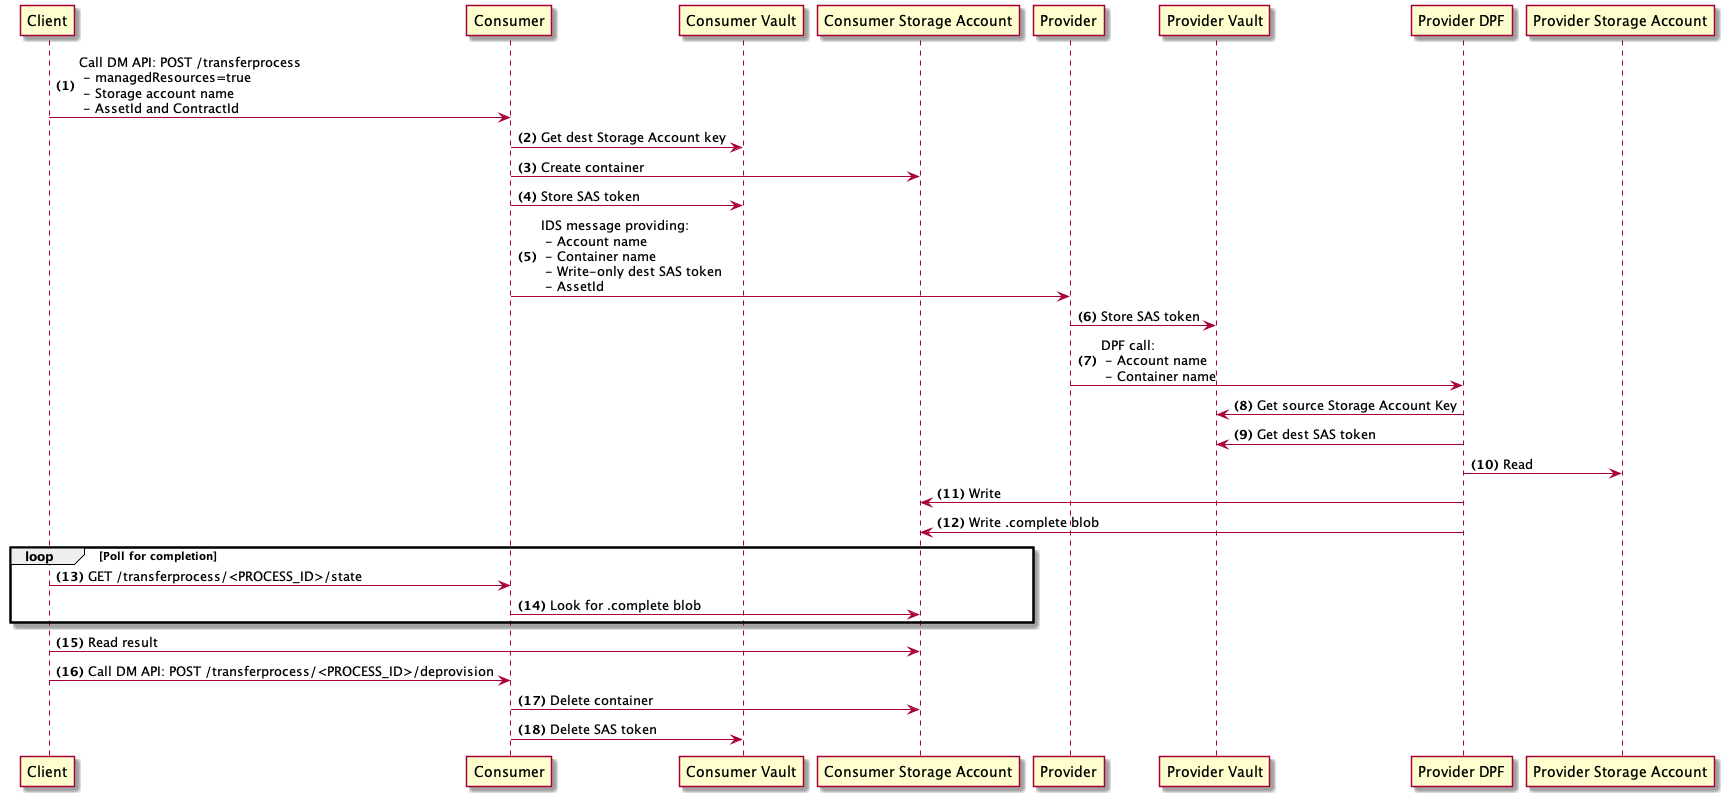

The diagram above was rendered by PlantUML. Its source (embedded in the PNG):
@startuml
autonumber "<b>(0)"
Client -> Consumer: Call DM API: POST /transferprocess \n - managedResources=true\n - Storage account name \n - AssetId and ContractId
Consumer -> "Consumer Vault": Get dest Storage Account key
Consumer -> "Consumer Storage Account": Create container
Consumer -> "Consumer Vault": Store SAS token
Consumer -> Provider: IDS message providing: \n - Account name \n - Container name \n - Write-only dest SAS token \n - AssetId
Provider -> "Provider Vault": Store SAS token
Provider -> "Provider DPF": DPF call: \n - Account name \n - Container name
"Provider DPF" -> "Provider Vault": Get source Storage Account Key
"Provider DPF" -> "Provider Vault": Get dest SAS token
"Provider DPF" -> "Provider Storage Account": Read
"Provider DPF" -> "Consumer Storage Account": Write
"Provider DPF" -> "Consumer Storage Account": Write .complete blob
loop  Poll for completion
    Client -> Consumer: GET /transferprocess/<PROCESS_ID>/state
    Consumer -> "Consumer Storage Account": Look for .complete blob
end
Client -> "Consumer Storage Account": Read result
Client -> "Consumer": Call DM API: POST /transferprocess/<PROCESS_ID>/deprovision
Consumer -> "Consumer Storage Account": Delete container
Consumer -> "Consumer Vault": Delete SAS token
@enduml